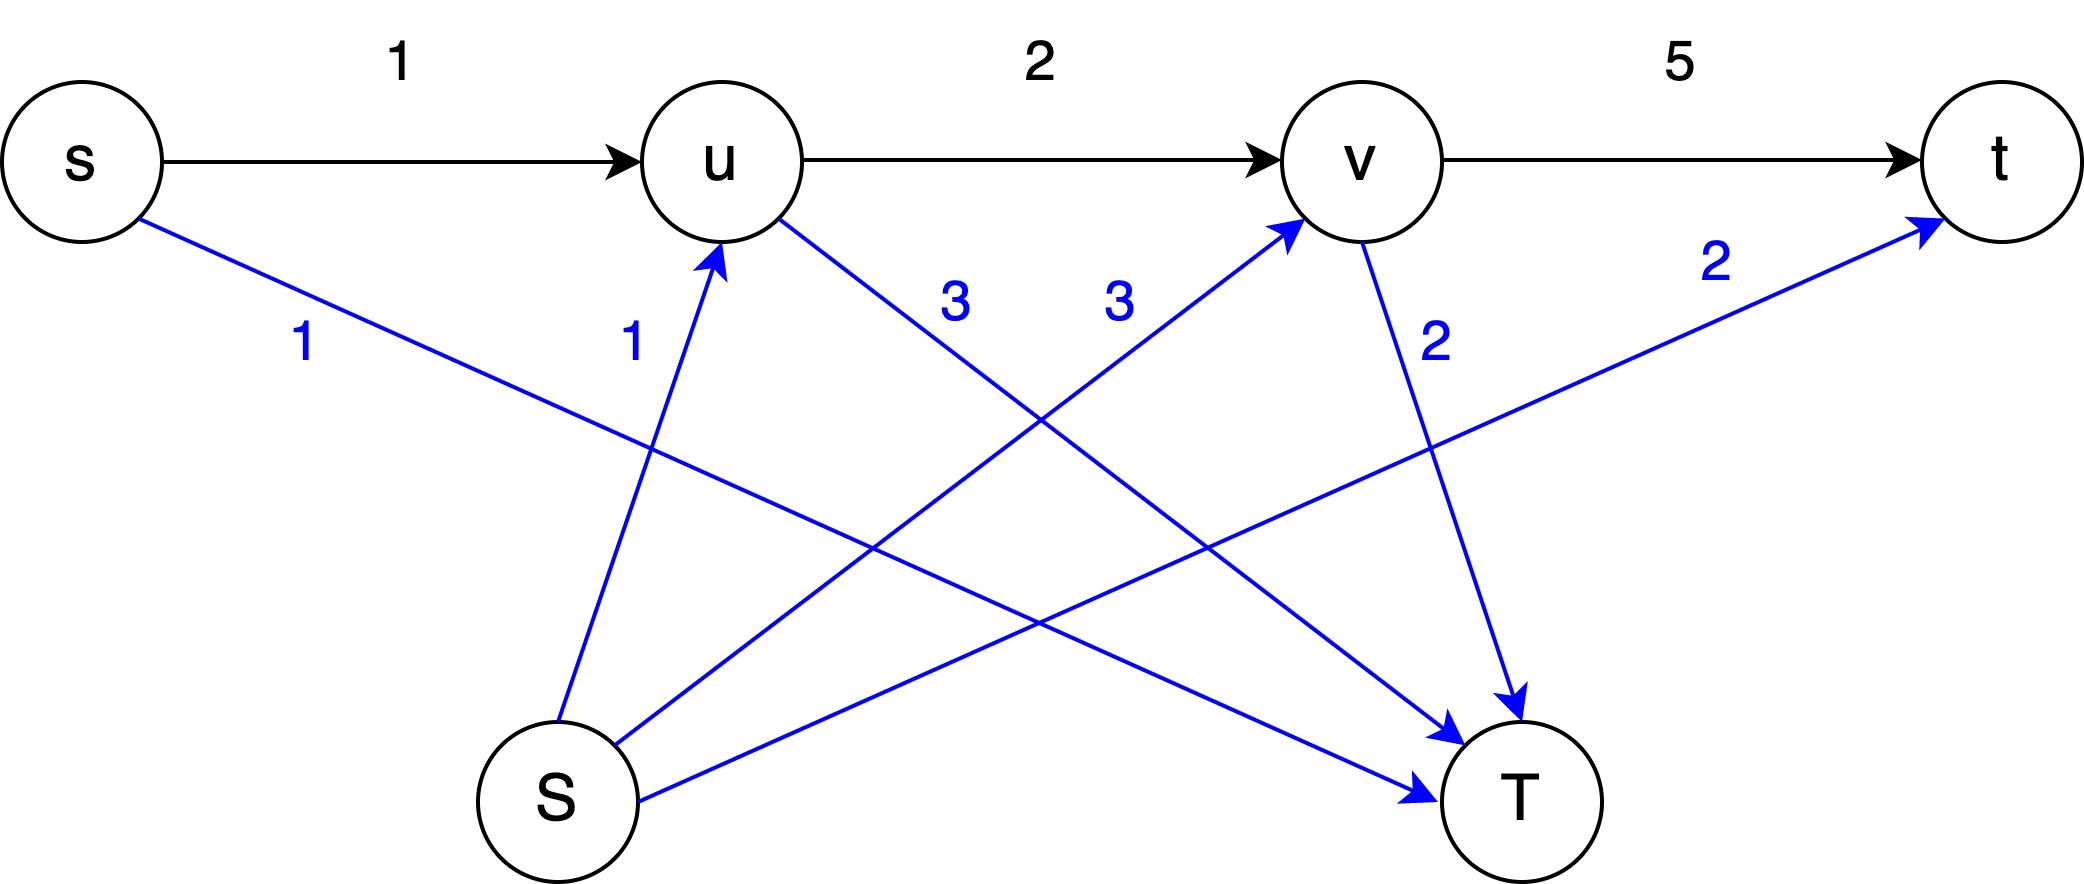

The diagram above was exported from draw.io. Its source (the exported page's mxGraphModel, read from the mxfile embedded in the PNG):
<mxGraphModel dx="934" dy="520" grid="1" gridSize="10" guides="1" tooltips="1" connect="1" arrows="1" fold="1" page="1" pageScale="1" pageWidth="827" pageHeight="1169" math="0" shadow="0">
  <root>
    <mxCell id="0" />
    <mxCell id="1" parent="0" />
    <mxCell id="MsLex06RJDCexUBy7Tsw-1" value="&lt;font style=&quot;font-size: 16px;&quot;&gt;u&lt;/font&gt;" style="ellipse;whiteSpace=wrap;html=1;aspect=fixed;" vertex="1" parent="1">
      <mxGeometry x="241" y="240" width="40" height="40" as="geometry" />
    </mxCell>
    <mxCell id="MsLex06RJDCexUBy7Tsw-2" value="&lt;font style=&quot;font-size: 16px;&quot;&gt;v&lt;/font&gt;" style="ellipse;whiteSpace=wrap;html=1;aspect=fixed;" vertex="1" parent="1">
      <mxGeometry x="401" y="240" width="40" height="40" as="geometry" />
    </mxCell>
    <mxCell id="MsLex06RJDCexUBy7Tsw-3" value="&lt;span style=&quot;font-size: 16px;&quot;&gt;s&lt;/span&gt;" style="ellipse;whiteSpace=wrap;html=1;aspect=fixed;" vertex="1" parent="1">
      <mxGeometry x="81" y="240" width="40" height="40" as="geometry" />
    </mxCell>
    <mxCell id="MsLex06RJDCexUBy7Tsw-4" value="&lt;font style=&quot;font-size: 16px;&quot;&gt;t&lt;/font&gt;" style="ellipse;whiteSpace=wrap;html=1;aspect=fixed;" vertex="1" parent="1">
      <mxGeometry x="561" y="240" width="40" height="40" as="geometry" />
    </mxCell>
    <mxCell id="MsLex06RJDCexUBy7Tsw-5" value="" style="endArrow=classic;html=1;rounded=0;entryX=0;entryY=0.5;entryDx=0;entryDy=0;" edge="1" parent="1" target="MsLex06RJDCexUBy7Tsw-1">
      <mxGeometry width="50" height="50" relative="1" as="geometry">
        <mxPoint x="121" y="260" as="sourcePoint" />
        <mxPoint x="171" y="210" as="targetPoint" />
      </mxGeometry>
    </mxCell>
    <mxCell id="MsLex06RJDCexUBy7Tsw-6" value="" style="endArrow=classic;html=1;rounded=0;entryX=0;entryY=0.5;entryDx=0;entryDy=0;" edge="1" parent="1">
      <mxGeometry width="50" height="50" relative="1" as="geometry">
        <mxPoint x="281" y="259.5" as="sourcePoint" />
        <mxPoint x="401" y="259.5" as="targetPoint" />
      </mxGeometry>
    </mxCell>
    <mxCell id="MsLex06RJDCexUBy7Tsw-7" value="" style="endArrow=classic;html=1;rounded=0;entryX=0;entryY=0.5;entryDx=0;entryDy=0;" edge="1" parent="1">
      <mxGeometry width="50" height="50" relative="1" as="geometry">
        <mxPoint x="441" y="259.5" as="sourcePoint" />
        <mxPoint x="561" y="259.5" as="targetPoint" />
      </mxGeometry>
    </mxCell>
    <mxCell id="MsLex06RJDCexUBy7Tsw-8" value="&lt;font style=&quot;font-size: 14px;&quot;&gt;1&lt;/font&gt;" style="text;html=1;strokeColor=none;fillColor=none;align=center;verticalAlign=middle;whiteSpace=wrap;rounded=0;" vertex="1" parent="1">
      <mxGeometry x="151" y="220" width="60" height="30" as="geometry" />
    </mxCell>
    <mxCell id="MsLex06RJDCexUBy7Tsw-9" value="&lt;font style=&quot;font-size: 14px;&quot;&gt;2&lt;/font&gt;" style="text;html=1;strokeColor=none;fillColor=none;align=center;verticalAlign=middle;whiteSpace=wrap;rounded=0;" vertex="1" parent="1">
      <mxGeometry x="311" y="220" width="60" height="30" as="geometry" />
    </mxCell>
    <mxCell id="MsLex06RJDCexUBy7Tsw-10" value="&lt;font style=&quot;font-size: 14px;&quot;&gt;5&lt;/font&gt;" style="text;html=1;strokeColor=none;fillColor=none;align=center;verticalAlign=middle;whiteSpace=wrap;rounded=0;" vertex="1" parent="1">
      <mxGeometry x="471" y="220" width="60" height="30" as="geometry" />
    </mxCell>
    <mxCell id="MsLex06RJDCexUBy7Tsw-11" value="&lt;span style=&quot;font-size: 16px;&quot;&gt;S&lt;/span&gt;" style="ellipse;whiteSpace=wrap;html=1;aspect=fixed;" vertex="1" parent="1">
      <mxGeometry x="200" y="400" width="40" height="40" as="geometry" />
    </mxCell>
    <mxCell id="MsLex06RJDCexUBy7Tsw-12" value="&lt;span style=&quot;font-size: 16px;&quot;&gt;T&lt;/span&gt;" style="ellipse;whiteSpace=wrap;html=1;aspect=fixed;" vertex="1" parent="1">
      <mxGeometry x="441" y="400" width="40" height="40" as="geometry" />
    </mxCell>
    <mxCell id="MsLex06RJDCexUBy7Tsw-13" value="" style="endArrow=classic;html=1;rounded=0;fontSize=14;entryX=0.5;entryY=1;entryDx=0;entryDy=0;strokeColor=#0000FF;" edge="1" parent="1" target="MsLex06RJDCexUBy7Tsw-1">
      <mxGeometry width="50" height="50" relative="1" as="geometry">
        <mxPoint x="220" y="400" as="sourcePoint" />
        <mxPoint x="440" y="290" as="targetPoint" />
      </mxGeometry>
    </mxCell>
    <mxCell id="MsLex06RJDCexUBy7Tsw-14" value="" style="endArrow=classic;html=1;rounded=0;fontSize=14;exitX=1;exitY=1;exitDx=0;exitDy=0;strokeColor=#0000FF;" edge="1" parent="1" source="MsLex06RJDCexUBy7Tsw-3">
      <mxGeometry width="50" height="50" relative="1" as="geometry">
        <mxPoint x="390" y="460" as="sourcePoint" />
        <mxPoint x="440" y="420" as="targetPoint" />
      </mxGeometry>
    </mxCell>
    <mxCell id="MsLex06RJDCexUBy7Tsw-15" value="" style="endArrow=classic;html=1;rounded=0;fontSize=14;entryX=0;entryY=1;entryDx=0;entryDy=0;exitX=1;exitY=0;exitDx=0;exitDy=0;strokeColor=#0000FF;" edge="1" parent="1" source="MsLex06RJDCexUBy7Tsw-11" target="MsLex06RJDCexUBy7Tsw-2">
      <mxGeometry width="50" height="50" relative="1" as="geometry">
        <mxPoint x="390" y="460" as="sourcePoint" />
        <mxPoint x="440" y="410" as="targetPoint" />
      </mxGeometry>
    </mxCell>
    <mxCell id="MsLex06RJDCexUBy7Tsw-16" value="" style="endArrow=classic;html=1;rounded=0;fontSize=14;strokeColor=#0000FF;exitX=1;exitY=1;exitDx=0;exitDy=0;entryX=0;entryY=0;entryDx=0;entryDy=0;" edge="1" parent="1" source="MsLex06RJDCexUBy7Tsw-1" target="MsLex06RJDCexUBy7Tsw-12">
      <mxGeometry width="50" height="50" relative="1" as="geometry">
        <mxPoint x="440" y="420" as="sourcePoint" />
        <mxPoint x="270" y="300" as="targetPoint" />
      </mxGeometry>
    </mxCell>
    <mxCell id="MsLex06RJDCexUBy7Tsw-17" value="" style="endArrow=classic;html=1;rounded=0;fontSize=14;exitX=0.5;exitY=1;exitDx=0;exitDy=0;strokeColor=#0000FF;entryX=0.5;entryY=0;entryDx=0;entryDy=0;" edge="1" parent="1" source="MsLex06RJDCexUBy7Tsw-2" target="MsLex06RJDCexUBy7Tsw-12">
      <mxGeometry width="50" height="50" relative="1" as="geometry">
        <mxPoint x="390" y="460" as="sourcePoint" />
        <mxPoint x="380" y="330" as="targetPoint" />
      </mxGeometry>
    </mxCell>
    <mxCell id="MsLex06RJDCexUBy7Tsw-18" value="" style="endArrow=classic;html=1;rounded=0;fontSize=14;entryX=0;entryY=1;entryDx=0;entryDy=0;exitX=1;exitY=0.5;exitDx=0;exitDy=0;strokeColor=#0000FF;" edge="1" parent="1" source="MsLex06RJDCexUBy7Tsw-11" target="MsLex06RJDCexUBy7Tsw-4">
      <mxGeometry width="50" height="50" relative="1" as="geometry">
        <mxPoint x="390" y="460" as="sourcePoint" />
        <mxPoint x="440" y="410" as="targetPoint" />
      </mxGeometry>
    </mxCell>
    <mxCell id="MsLex06RJDCexUBy7Tsw-19" value="&lt;font color=&quot;#0000ff&quot; style=&quot;font-size: 14px;&quot;&gt;1&lt;/font&gt;" style="text;html=1;strokeColor=none;fillColor=none;align=center;verticalAlign=middle;whiteSpace=wrap;rounded=0;" vertex="1" parent="1">
      <mxGeometry x="230" y="290" width="19" height="30" as="geometry" />
    </mxCell>
    <mxCell id="MsLex06RJDCexUBy7Tsw-20" value="&lt;font color=&quot;#0000ff&quot; style=&quot;font-size: 14px;&quot;&gt;1&lt;/font&gt;" style="text;html=1;strokeColor=none;fillColor=none;align=center;verticalAlign=middle;whiteSpace=wrap;rounded=0;" vertex="1" parent="1">
      <mxGeometry x="150" y="290" width="14" height="30" as="geometry" />
    </mxCell>
    <mxCell id="MsLex06RJDCexUBy7Tsw-21" value="&lt;font color=&quot;#0000ff&quot; style=&quot;font-size: 14px;&quot;&gt;3&lt;/font&gt;" style="text;html=1;strokeColor=none;fillColor=none;align=center;verticalAlign=middle;whiteSpace=wrap;rounded=0;" vertex="1" parent="1">
      <mxGeometry x="310" y="280" width="20" height="30" as="geometry" />
    </mxCell>
    <mxCell id="MsLex06RJDCexUBy7Tsw-22" value="&lt;font color=&quot;#0000ff&quot; style=&quot;font-size: 14px;&quot;&gt;3&lt;/font&gt;" style="text;html=1;strokeColor=none;fillColor=none;align=center;verticalAlign=middle;whiteSpace=wrap;rounded=0;" vertex="1" parent="1">
      <mxGeometry x="351" y="280" width="20" height="30" as="geometry" />
    </mxCell>
    <mxCell id="MsLex06RJDCexUBy7Tsw-23" value="&lt;font color=&quot;#0000ff&quot; style=&quot;font-size: 14px;&quot;&gt;2&lt;/font&gt;" style="text;html=1;strokeColor=none;fillColor=none;align=center;verticalAlign=middle;whiteSpace=wrap;rounded=0;" vertex="1" parent="1">
      <mxGeometry x="500" y="270" width="20" height="30" as="geometry" />
    </mxCell>
    <mxCell id="MsLex06RJDCexUBy7Tsw-24" value="&lt;font color=&quot;#0000ff&quot; style=&quot;font-size: 14px;&quot;&gt;2&lt;/font&gt;" style="text;html=1;strokeColor=none;fillColor=none;align=center;verticalAlign=middle;whiteSpace=wrap;rounded=0;" vertex="1" parent="1">
      <mxGeometry x="430" y="290" width="20" height="30" as="geometry" />
    </mxCell>
  </root>
</mxGraphModel>